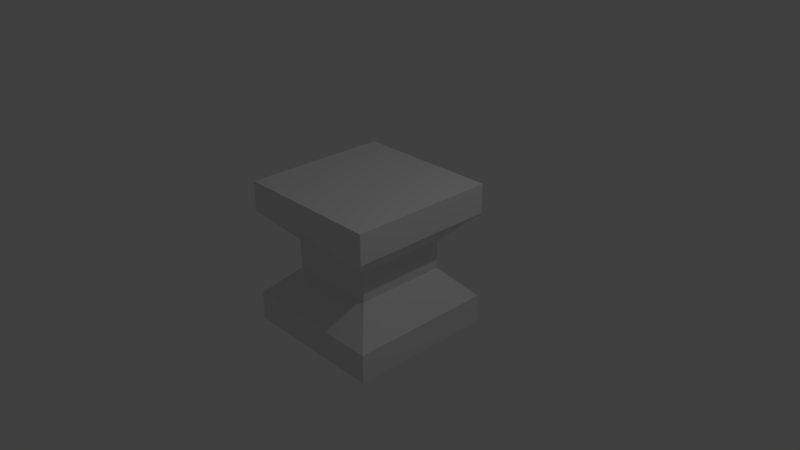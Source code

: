 # Source: CUBE_1.blend  (saved by Blender 2.78.0; exported with 4.5.12 LTS)
import bpy
from mathutils import Matrix  # noqa: F401  (used for matrix-valued properties, if any)

bpy.ops.wm.read_factory_settings(use_empty=True)
scene = bpy.context.scene
scene.name = 'Scene'

# ---- collections
col_collection_1 = bpy.data.collections.new('Collection 1'); scene.collection.children.link(col_collection_1)

# ---- materials (node trees are filled in below, after node groups)
mat_material = bpy.data.materials.new('Material')
mat_material.alpha_threshold = 0.0
mat_material.use_transparent_shadow = False
mat_material.roughness = 0.5
mat_material.line_color = (0.0, 0.0, 0.0, 1.0)

# ---- material node trees

# ---- world
world_world = bpy.data.worlds.new('World'); scene.world = world_world
world_world.color = (0.05088, 0.05088, 0.05088)
world_world.use_sun_shadow = False
world_world.sun_shadow_jitter_overblur = 0.0
world_world.cycles.sampling_method = 'MANUAL'

# ---- cameras
cam_camera = bpy.data.cameras.new('Camera')
cam_camera.clip_end = 100.0
cam_camera.lens = 35.0
cam_camera.sensor_width = 32.0
cam_camera.sensor_height = 18.0
cam_camera.ortho_scale = 7.314
cam_camera.dof.focus_distance = 0.0
cam_camera.dof.aperture_fstop = 128.0

# ---- lights
light_lamp = bpy.data.lights.new('Lamp', 'POINT')
light_lamp.transmission_factor = 0.0
light_lamp.cutoff_distance = 30.0
light_lamp.energy = 100.0
light_lamp.shadow_buffer_clip_start = 1.001
light_lamp.shadow_soft_size = 0.1
light_lamp.shadow_maximum_resolution = 0.006
light_lamp.use_absolute_resolution = True

# ---- meshes
me_cube = bpy.data.meshes.new('Cube')
me_cube.from_pydata([(1.0, 1.0, -1.0), (1.0, -1.0, -1.0), (-1.0, -1.0, -1.0), (-1.0, 1.0, -1.0), (1.0, 1.0, 1.0), (1.0, -1.0, 1.0), (-1.0, -1.0, 1.0), (-1.0, 1.0, 1.0), (1.0, 1.0, -0.6), (0.6054, 0.6281, -0.2), (0.6054, 0.6281, 0.2), (1.0, 1.0, 0.6), (1.0, -1.0, -0.6), (0.6054, -0.6281, -0.2), (0.6054, -0.6281, 0.2), (1.0, -1.0, 0.6), (-1.0, -1.0, -0.6), (-0.6054, -0.6281, -0.2), (-0.6054, -0.6281, 0.2), (-1.0, -1.0, 0.6), (-1.0, 1.0, -0.6), (-0.6054, 0.6281, -0.2), (-0.6054, 0.6281, 0.2), (-1.0, 1.0, 0.6)], [], [(0, 1, 2, 3), (4, 7, 6, 5), (11, 4, 5, 15), (15, 5, 6, 19), (19, 6, 7, 23), (8, 0, 3, 20), (4, 11, 23, 7), (11, 10, 22, 23), (10, 9, 21, 22), (9, 8, 20, 21), (2, 16, 20, 3), (16, 17, 21, 20), (17, 18, 22, 21), (18, 19, 23, 22), (1, 12, 16, 2), (12, 13, 17, 16), (13, 14, 18, 17), (14, 15, 19, 18), (0, 8, 12, 1), (8, 9, 13, 12), (9, 10, 14, 13), (10, 11, 15, 14)])
me_cube.materials.append(mat_material)
me_cube.use_remesh_preserve_volume = False
me_cube.use_remesh_preserve_attributes = False
me_cube.use_mirror_vertex_groups = False
me_cube.update()

# ---- objects
ob_cube = bpy.data.objects.new('Cube', me_cube)
ob_lamp = bpy.data.objects.new('Lamp', light_lamp)
ob_camera = bpy.data.objects.new('Camera', cam_camera)

# ---- transforms, parenting, visibility, modifiers, constraints
ob_cube.location = (0.0, 0.0, 0.0)
ob_cube.lock_rotations_4d = False
ob_cube.empty_display_type = 'ARROWS'
ob_cube.lineart.crease_threshold = 0.0
ob_lamp.location = (4.076, 1.005, 5.904)
ob_lamp.rotation_euler = (0.6503, 0.05522, 1.866)
ob_lamp.lock_rotations_4d = False
ob_lamp.empty_display_type = 'ARROWS'
ob_lamp.color = (0.0, 0.0, 0.0, 0.0)
ob_lamp.lineart.crease_threshold = 0.0
ob_camera.location = (7.481, -6.508, 5.344)
ob_camera.rotation_euler = (1.109, 0.0, 0.8149)
ob_camera.lock_rotations_4d = False
ob_camera.empty_display_type = 'ARROWS'
ob_camera.color = (0.0, 0.0, 0.0, 0.0)
ob_camera.display_type = 'WIRE'
ob_camera.lineart.crease_threshold = 0.0

# ---- collection membership
col_collection_1.objects.link(ob_cube)
col_collection_1.objects.link(ob_lamp)
col_collection_1.objects.link(ob_camera)

# ---- scene / render settings (as saved in the file)
scene.camera = ob_camera
scene.frame_start = 1; scene.frame_end = 250; scene.frame_set(1)
scene.render.engine = 'BLENDER_EEVEE_NEXT'
scene.render.resolution_percentage = 50
scene.render.dither_intensity = 0.0
scene.cycles.use_denoising = False
scene.cycles.samples = 128
scene.cycles.sampling_pattern = 'TABULATED_SOBOL'
scene.cycles.light_sampling_threshold = 0.0
scene.cycles.use_adaptive_sampling = False
scene.cycles.use_light_tree = False
scene.cycles.blur_glossy = 0.0
scene.cycles.sample_clamp_indirect = 0.0
scene.view_settings.view_transform = 'Standard'
bpy.context.view_layer.update()
